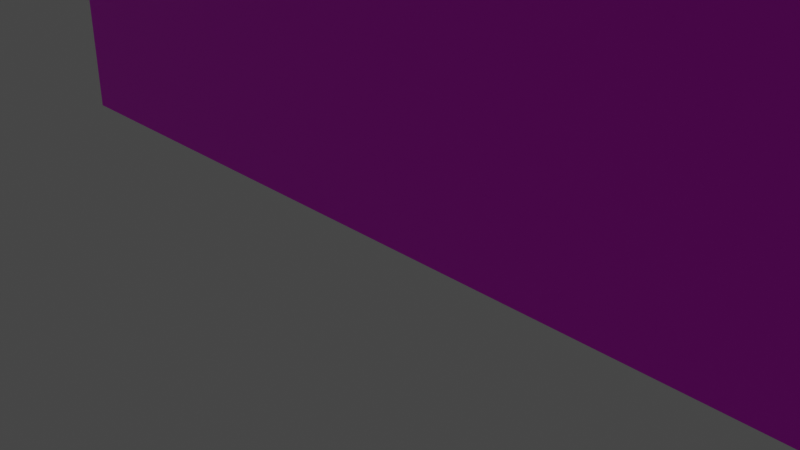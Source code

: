 # Source: wall.blend  (saved by Blender 3.4.6; exported with 4.5.12 LTS)
import bpy
from mathutils import Matrix  # noqa: F401  (used for matrix-valued properties, if any)

bpy.ops.wm.read_factory_settings(use_empty=True)
scene = bpy.context.scene
scene.name = 'Scene'

# ---- collections
col_collection = bpy.data.collections.new('Collection'); scene.collection.children.link(col_collection)

# ---- images (referenced by path relative to the original .blend; pixels are not part of the script)
import os
ASSET_DIR = os.environ.get("B2B_ASSET_DIR", "")  # directory of the original .blend (textures are referenced by path, not embedded)
HERE = os.path.dirname(os.path.abspath(__file__))  # packed textures are extracted next to this script under _unpacked/

def load_image(name, relpath, width, height, colorspace="sRGB"):
    """Load a texture the original file referenced (path relative to the .blend, or extracted next to this script)."""
    p = next((c for c in (os.path.join(HERE, relpath), os.path.join(ASSET_DIR, relpath)) if relpath and os.path.exists(c)), "")
    if p:
        img = bpy.data.images.load(p, check_existing=True)
        img.name = name
    else:  # same state as the original file: an image datablock whose file is absent (Cycles renders it pink)
        img = bpy.data.images.new(name, width, height)
        img.source = "FILE"
        img.filepath = "//" + (relpath or name)
    img.colorspace_settings.name = colorspace
    return img
img_brick1_png = load_image('brick1.png', 'brick1.png', 1024, 1024, 'sRGB')

# ---- materials (node trees are filled in below, after node groups)
mat_material = bpy.data.materials.new('Material')
mat_material.alpha_threshold = 0.0
mat_material.use_transparent_shadow = False
mat_material.roughness = 0.5
mat_material.line_color = (0.0, 0.0, 0.0, 1.0)

# ---- material node trees
mat_material.use_nodes = True; mat_material.node_tree.nodes.clear()
_N = mat_material.node_tree.nodes; _L = mat_material.node_tree.links
n0 = _N.new('ShaderNodeOutputMaterial'); n0.name = 'Material Output'; n0.location = (300, 300)
n1 = _N.new('ShaderNodeBsdfPrincipled'); n1.name = 'Principled BSDF'; n1.location = (10, 300)
n1.distribution = 'GGX'
n1.subsurface_method = 'RANDOM_WALK_SKIN'
n1.inputs[3].default_value = 1.45
n1.inputs[27].default_value = (0.0, 0.0, 0.0, 1.0)
n1.inputs[28].default_value = 1.0
n2 = _N.new('ShaderNodeTexImage'); n2.name = 'Image Texture'; n2.location = (-335, 113)
n2.image = img_brick1_png
n2.interpolation = 'Closest'
_L.new(n1.outputs[0], n0.inputs[0])
_L.new(n2.outputs[0], n1.inputs[0])
n0.is_active_output = True

# ---- world
world_world = bpy.data.worlds.new('World'); scene.world = world_world
world_world.use_nodes = True; world_world.node_tree.nodes.clear()
_N = world_world.node_tree.nodes; _L = world_world.node_tree.links
n0 = _N.new('ShaderNodeOutputWorld'); n0.name = 'World Output'; n0.location = (300, 300)
n1 = _N.new('ShaderNodeBackground'); n1.name = 'Background'; n1.location = (10, 300)
n1.inputs[0].default_value = (0.05088, 0.05088, 0.05088, 1.0)
_L.new(n1.outputs[0], n0.inputs[0])
n0.is_active_output = True
world_world.color = (0.05088, 0.05088, 0.05088)
world_world.use_sun_shadow = False
world_world.sun_shadow_jitter_overblur = 0.0

# ---- cameras
cam_camera = bpy.data.cameras.new('Camera')
cam_camera.clip_end = 100.0
cam_camera.ortho_scale = 7.314

# ---- lights
light_light = bpy.data.lights.new('Light', 'POINT')
light_light.transmission_factor = 0.0
light_light.energy = 1000.0
light_light.shadow_soft_size = 0.1
light_light.shadow_maximum_resolution = 0.006
light_light.use_absolute_resolution = True

# ---- meshes
me_cube = bpy.data.meshes.new('Cube')
me_cube.from_pydata([(1.0, 1.0, 1.0), (1.0, 1.0, -1.0), (1.0, -1.0, 1.0), (1.0, -1.0, -1.0), (-1.0, 1.0, 1.0), (-1.0, 1.0, -1.0), (-1.0, -1.0, 1.0), (-1.0, -1.0, -1.0)], [], [(0, 4, 6, 2), (3, 2, 6, 7), (7, 6, 4, 5), (5, 1, 3, 7), (1, 0, 2, 3), (5, 4, 0, 1)])
_uv = me_cube.uv_layers.new(name='UVMap')
_uv.uv.foreach_set('vector', [0.625, 0.5, 0.875, 0.5, 0.875, 0.75, 0.625, 0.75, -0.7, 1.7, -0.7, -0.7, 1.7, -0.7, 1.7, 1.7, 0.375, 0.0, 0.625, 0.0, 0.625, 0.25, 0.375, 0.25, 0.125, 0.5, 0.375, 0.5, 0.375, 0.75, 0.125, 0.75, 0.375, 0.5, 0.625, 0.5, 0.625, 0.75, 0.375, 0.75, 0.375, 0.25, 0.625, 0.25, 0.625, 0.5, 0.375, 0.5])
me_cube.materials.append(mat_material)
me_cube.use_mirror_vertex_groups = False
me_cube.update()

# ---- objects
ob_cube = bpy.data.objects.new('Cube', me_cube)
ob_light = bpy.data.objects.new('Light', light_light)
ob_camera = bpy.data.objects.new('Camera', cam_camera)

# ---- transforms, parenting, visibility, modifiers, constraints
ob_cube.location = (0.0, 0.0, 3.0)
ob_cube.scale = (5.0, 0.5, 3.0)
ob_cube.lock_rotations_4d = False
ob_cube.empty_display_type = 'ARROWS'
ob_cube.lineart.crease_threshold = 0.0
ob_light.location = (4.076, 1.005, 5.904)
ob_light.rotation_euler = (0.6503, 0.05522, 1.866)
ob_light.lock_rotations_4d = False
ob_light.empty_display_type = 'ARROWS'
ob_light.color = (0.0, 0.0, 0.0, 0.0)
ob_light.lineart.crease_threshold = 0.0
ob_camera.location = (7.359, -6.926, 4.958)
ob_camera.rotation_euler = (1.109, 0.0, 0.8149)
ob_camera.lock_rotations_4d = False
ob_camera.empty_display_type = 'ARROWS'
ob_camera.color = (0.0, 0.0, 0.0, 0.0)
ob_camera.display_type = 'WIRE'
ob_camera.lineart.crease_threshold = 0.0

# ---- collection membership
col_collection.objects.link(ob_cube)
col_collection.objects.link(ob_light)
col_collection.objects.link(ob_camera)

# ---- scene / render settings (as saved in the file)
scene.camera = ob_camera
scene.frame_start = 1; scene.frame_end = 250; scene.frame_set(1)
scene.render.engine = 'BLENDER_EEVEE_NEXT'
scene.cycles.sampling_pattern = 'TABULATED_SOBOL'
scene.cycles.use_light_tree = False
scene.view_settings.view_transform = 'Filmic'
bpy.context.view_layer.update()
